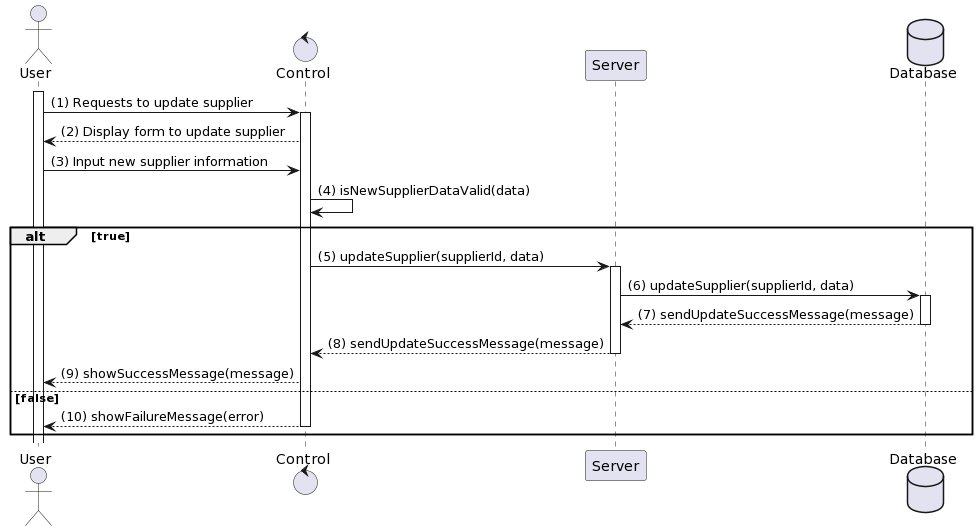

The diagram above was rendered by PlantUML. Its source (embedded in the PNG):
@startuml
actor User
control "Control" as C
participant "Server" as S
database Database

activate User
User -> C: (1) Requests to update supplier
activate C
C --> User: (2) Display form to update supplier
User -> C: (3) Input new supplier information
C -> C: (4) isNewSupplierDataValid(data)
alt true
    C -> S: (5) updateSupplier(supplierId, data)
    activate S
    S -> Database: (6) updateSupplier(supplierId, data)
    activate Database
    Database --> S: (7) sendUpdateSuccessMessage(message)
    deactivate Database
    S --> C: (8) sendUpdateSuccessMessage(message)
    deactivate S
    C --> User: (9) showSuccessMessage(message)
else false
    C --> User: (10) showFailureMessage(error)
    deactivate C
end
deactivate C
@enduml